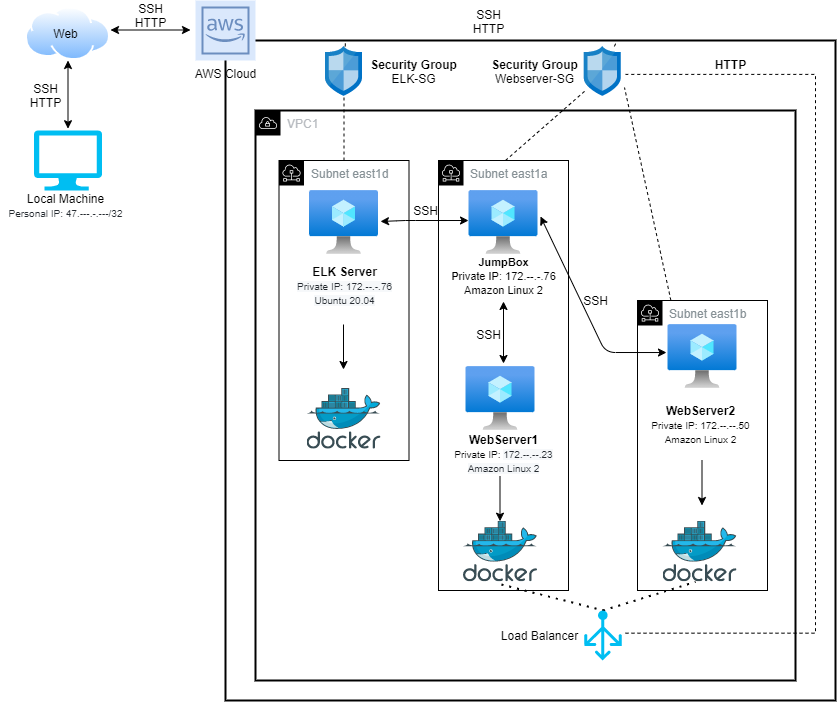

The diagram above was exported from draw.io. Its source (the exported page's mxGraphModel, read from the mxfile embedded in the PNG):
<mxGraphModel dx="604" dy="788" grid="1" gridSize="10" guides="1" tooltips="1" connect="1" arrows="1" fold="1" page="1" pageScale="1" pageWidth="850" pageHeight="1100" math="0" shadow="0">
  <root>
    <mxCell id="0" />
    <mxCell id="1" parent="0" />
    <mxCell id="6qCw3OmAzbGvhPGDZDqX-23" value="" style="rounded=0;whiteSpace=wrap;html=1;fontColor=#000000;strokeColor=#000000;strokeWidth=2;fillColor=none;" vertex="1" parent="1">
      <mxGeometry x="260" y="150" width="610" height="660" as="geometry" />
    </mxCell>
    <mxCell id="6qCw3OmAzbGvhPGDZDqX-40" value="" style="strokeWidth=1;html=1;shape=mxgraph.flowchart.annotation_1;align=left;pointerEvents=1;fontColor=#000000;fillColor=#3333FF;gradientColor=none;rotation=-180;dashed=1;" vertex="1" parent="1">
      <mxGeometry x="660" y="183.9" width="190" height="558.78" as="geometry" />
    </mxCell>
    <mxCell id="6qCw3OmAzbGvhPGDZDqX-3" value="VPC1&lt;br&gt;" style="sketch=0;outlineConnect=0;gradientColor=none;html=1;whiteSpace=wrap;fontSize=12;fontStyle=0;shape=mxgraph.aws4.group;grIcon=mxgraph.aws4.group_vpc;strokeColor=default;fillColor=none;verticalAlign=top;align=left;spacingLeft=30;fontColor=#B6BABF;dashed=0;perimeterSpacing=4;strokeWidth=2;" vertex="1" parent="1">
      <mxGeometry x="290" y="220" width="540" height="570" as="geometry" />
    </mxCell>
    <mxCell id="6qCw3OmAzbGvhPGDZDqX-21" value="Subnet east1b&lt;br&gt;" style="sketch=0;outlineConnect=0;gradientColor=none;html=1;whiteSpace=wrap;fontSize=12;fontStyle=0;shape=mxgraph.aws4.group;grIcon=mxgraph.aws4.group_subnet;strokeColor=#000000;fillColor=none;verticalAlign=top;align=left;spacingLeft=30;fontColor=#879196;dashed=0;" vertex="1" parent="1">
      <mxGeometry x="672" y="410" width="130" height="290" as="geometry" />
    </mxCell>
    <mxCell id="6qCw3OmAzbGvhPGDZDqX-20" value="Subnet east1a" style="sketch=0;outlineConnect=0;gradientColor=none;html=1;whiteSpace=wrap;fontSize=12;fontStyle=0;shape=mxgraph.aws4.group;grIcon=mxgraph.aws4.group_subnet;strokeColor=#000000;fillColor=none;verticalAlign=top;align=left;spacingLeft=30;fontColor=#879196;dashed=0;" vertex="1" parent="1">
      <mxGeometry x="473" y="270" width="130" height="430" as="geometry" />
    </mxCell>
    <mxCell id="6qCw3OmAzbGvhPGDZDqX-7" value="" style="aspect=fixed;html=1;points=[];align=center;image;fontSize=12;image=img/lib/azure2/compute/Virtual_Machine.svg;strokeColor=default;" vertex="1" parent="1">
      <mxGeometry x="702.5" y="434" width="69" height="64" as="geometry" />
    </mxCell>
    <mxCell id="6qCw3OmAzbGvhPGDZDqX-8" value="" style="aspect=fixed;html=1;points=[];align=center;image;fontSize=12;image=img/lib/azure2/compute/Virtual_Machine.svg;strokeColor=default;" vertex="1" parent="1">
      <mxGeometry x="500.5" y="476" width="69" height="64" as="geometry" />
    </mxCell>
    <mxCell id="6qCw3OmAzbGvhPGDZDqX-9" value="" style="aspect=fixed;html=1;points=[];align=center;image;fontSize=12;image=img/lib/azure2/compute/Virtual_Machine.svg;strokeColor=default;" vertex="1" parent="1">
      <mxGeometry x="503.5" y="300" width="69" height="64" as="geometry" />
    </mxCell>
    <mxCell id="6qCw3OmAzbGvhPGDZDqX-12" value="" style="aspect=fixed;html=1;points=[];align=center;image;fontSize=12;image=img/lib/azure2/compute/Virtual_Machine.svg;strokeColor=default;" vertex="1" parent="1">
      <mxGeometry x="344" y="300" width="69" height="64" as="geometry" />
    </mxCell>
    <mxCell id="6qCw3OmAzbGvhPGDZDqX-13" value="" style="sketch=0;aspect=fixed;html=1;points=[];align=center;image;fontSize=12;image=img/lib/mscae/Network_Security_Groups_Classic.svg;strokeColor=default;" vertex="1" parent="1">
      <mxGeometry x="618.75" y="155.9" width="37" height="50" as="geometry" />
    </mxCell>
    <mxCell id="6qCw3OmAzbGvhPGDZDqX-4" value="AWS Cloud" style="sketch=0;outlineConnect=0;strokeColor=#6c8ebf;fillColor=#dae8fc;dashed=0;verticalLabelPosition=bottom;verticalAlign=top;align=center;html=1;fontSize=12;fontStyle=0;aspect=fixed;shape=mxgraph.aws4.resourceIcon;resIcon=mxgraph.aws4.aws_cloud;" vertex="1" parent="1">
      <mxGeometry x="230" y="110" width="60" height="60" as="geometry" />
    </mxCell>
    <mxCell id="6qCw3OmAzbGvhPGDZDqX-24" value="" style="aspect=fixed;perimeter=ellipsePerimeter;html=1;align=center;shadow=0;dashed=0;spacingTop=3;image;image=img/lib/active_directory/internet_cloud.svg;fontColor=#000000;strokeColor=default;strokeWidth=2;fillColor=#3333FF;gradientColor=none;" vertex="1" parent="1">
      <mxGeometry x="60" y="116.45" width="85" height="53.55" as="geometry" />
    </mxCell>
    <mxCell id="6qCw3OmAzbGvhPGDZDqX-25" value="" style="endArrow=classic;startArrow=classic;html=1;fontColor=#000000;entryX=0.5;entryY=1;entryDx=0;entryDy=0;" edge="1" parent="1" target="6qCw3OmAzbGvhPGDZDqX-24">
      <mxGeometry width="50" height="50" relative="1" as="geometry">
        <mxPoint x="102.5" y="238.20000000000005" as="sourcePoint" />
        <mxPoint x="120" y="180" as="targetPoint" />
        <Array as="points" />
      </mxGeometry>
    </mxCell>
    <mxCell id="6qCw3OmAzbGvhPGDZDqX-26" value="" style="endArrow=classic;startArrow=classic;html=1;fontColor=#000000;" edge="1" parent="1">
      <mxGeometry width="50" height="50" relative="1" as="geometry">
        <mxPoint x="145" y="139.5" as="sourcePoint" />
        <mxPoint x="225" y="139.5" as="targetPoint" />
      </mxGeometry>
    </mxCell>
    <mxCell id="6qCw3OmAzbGvhPGDZDqX-27" value="" style="endArrow=none;dashed=1;html=1;fontColor=#000000;startArrow=none;" edge="1" parent="1" source="6qCw3OmAzbGvhPGDZDqX-14">
      <mxGeometry width="50" height="50" relative="1" as="geometry">
        <mxPoint x="330" y="200" as="sourcePoint" />
        <mxPoint x="380" y="150" as="targetPoint" />
      </mxGeometry>
    </mxCell>
    <mxCell id="6qCw3OmAzbGvhPGDZDqX-14" value="" style="sketch=0;aspect=fixed;html=1;points=[];align=center;image;fontSize=12;image=img/lib/mscae/Network_Security_Groups_Classic.svg;strokeColor=default;" vertex="1" parent="1">
      <mxGeometry x="360" y="155.9" width="37" height="50" as="geometry" />
    </mxCell>
    <mxCell id="6qCw3OmAzbGvhPGDZDqX-28" value="" style="endArrow=none;dashed=1;html=1;fontColor=#000000;" edge="1" parent="1" source="6qCw3OmAzbGvhPGDZDqX-37" target="6qCw3OmAzbGvhPGDZDqX-14">
      <mxGeometry width="50" height="50" relative="1" as="geometry">
        <mxPoint x="378.7637362637363" y="300" as="sourcePoint" />
        <mxPoint x="380" y="150" as="targetPoint" />
      </mxGeometry>
    </mxCell>
    <mxCell id="6qCw3OmAzbGvhPGDZDqX-29" value="" style="endArrow=none;dashed=1;html=1;fontColor=#000000;entryX=0.641;entryY=0.002;entryDx=0;entryDy=0;entryPerimeter=0;" edge="1" parent="1" source="6qCw3OmAzbGvhPGDZDqX-13" target="6qCw3OmAzbGvhPGDZDqX-23">
      <mxGeometry width="50" height="50" relative="1" as="geometry">
        <mxPoint x="603" y="200" as="sourcePoint" />
        <mxPoint x="653" y="150" as="targetPoint" />
      </mxGeometry>
    </mxCell>
    <mxCell id="6qCw3OmAzbGvhPGDZDqX-30" value="" style="endArrow=none;dashed=1;html=1;fontColor=#000000;entryX=0.034;entryY=0.882;entryDx=0;entryDy=0;entryPerimeter=0;" edge="1" parent="1" target="6qCw3OmAzbGvhPGDZDqX-13">
      <mxGeometry width="50" height="50" relative="1" as="geometry">
        <mxPoint x="540" y="270" as="sourcePoint" />
        <mxPoint x="590" y="220" as="targetPoint" />
      </mxGeometry>
    </mxCell>
    <mxCell id="6qCw3OmAzbGvhPGDZDqX-31" value="" style="endArrow=none;dashed=1;html=1;fontColor=#000000;entryX=1.088;entryY=0.822;entryDx=0;entryDy=0;entryPerimeter=0;" edge="1" parent="1" source="6qCw3OmAzbGvhPGDZDqX-21" target="6qCw3OmAzbGvhPGDZDqX-13">
      <mxGeometry width="50" height="50" relative="1" as="geometry">
        <mxPoint x="672" y="294.1" as="sourcePoint" />
        <mxPoint x="722" y="244.1" as="targetPoint" />
      </mxGeometry>
    </mxCell>
    <mxCell id="6qCw3OmAzbGvhPGDZDqX-32" value="" style="endArrow=classic;startArrow=classic;html=1;fontColor=#000000;exitX=1.029;exitY=0.484;exitDx=0;exitDy=0;exitPerimeter=0;entryX=-0.007;entryY=0.469;entryDx=0;entryDy=0;entryPerimeter=0;" edge="1" parent="1" source="6qCw3OmAzbGvhPGDZDqX-12" target="6qCw3OmAzbGvhPGDZDqX-9">
      <mxGeometry width="50" height="50" relative="1" as="geometry">
        <mxPoint x="430" y="350" as="sourcePoint" />
        <mxPoint x="480" y="300" as="targetPoint" />
        <Array as="points">
          <mxPoint x="440" y="330" />
        </Array>
      </mxGeometry>
    </mxCell>
    <mxCell id="6qCw3OmAzbGvhPGDZDqX-34" value="" style="endArrow=classic;startArrow=classic;html=1;fontColor=#000000;entryX=0.5;entryY=1.02;entryDx=0;entryDy=0;entryPerimeter=0;" edge="1" parent="1" target="6qCw3OmAzbGvhPGDZDqX-66">
      <mxGeometry width="50" height="50" relative="1" as="geometry">
        <mxPoint x="538" y="473" as="sourcePoint" />
        <mxPoint x="540" y="370" as="targetPoint" />
      </mxGeometry>
    </mxCell>
    <mxCell id="6qCw3OmAzbGvhPGDZDqX-35" value="" style="endArrow=classic;startArrow=classic;html=1;fontColor=#000000;exitX=1.036;exitY=0.406;exitDx=0;exitDy=0;exitPerimeter=0;entryX=-0.022;entryY=0.438;entryDx=0;entryDy=0;entryPerimeter=0;" edge="1" parent="1" source="6qCw3OmAzbGvhPGDZDqX-9" target="6qCw3OmAzbGvhPGDZDqX-7">
      <mxGeometry width="50" height="50" relative="1" as="geometry">
        <mxPoint x="603" y="364" as="sourcePoint" />
        <mxPoint x="653" y="314" as="targetPoint" />
        <Array as="points">
          <mxPoint x="640" y="462" />
        </Array>
      </mxGeometry>
    </mxCell>
    <mxCell id="6qCw3OmAzbGvhPGDZDqX-36" value="" style="verticalLabelPosition=bottom;html=1;verticalAlign=top;align=center;strokeColor=none;fillColor=#00BEF2;shape=mxgraph.azure.computer;pointerEvents=1;fontColor=#000000;" vertex="1" parent="1">
      <mxGeometry x="68.5" y="240" width="68" height="60" as="geometry" />
    </mxCell>
    <mxCell id="6qCw3OmAzbGvhPGDZDqX-37" value="Subnet east1d" style="sketch=0;outlineConnect=0;gradientColor=none;html=1;whiteSpace=wrap;fontSize=12;fontStyle=0;shape=mxgraph.aws4.group;grIcon=mxgraph.aws4.group_subnet;strokeColor=#000000;fillColor=none;verticalAlign=top;align=left;spacingLeft=30;fontColor=#879196;dashed=0;strokeWidth=1;" vertex="1" parent="1">
      <mxGeometry x="313.5" y="270" width="130" height="300" as="geometry" />
    </mxCell>
    <mxCell id="6qCw3OmAzbGvhPGDZDqX-41" value="" style="sketch=0;aspect=fixed;html=1;points=[];align=center;image;fontSize=12;image=img/lib/mscae/Docker.svg;dashed=1;fontColor=#000000;strokeColor=#000000;strokeWidth=1;fillColor=#3333FF;gradientColor=none;" vertex="1" parent="1">
      <mxGeometry x="341.5" y="498" width="74" height="60.68" as="geometry" />
    </mxCell>
    <mxCell id="6qCw3OmAzbGvhPGDZDqX-42" value="" style="sketch=0;aspect=fixed;html=1;points=[];align=center;image;fontSize=12;image=img/lib/mscae/Docker.svg;dashed=1;fontColor=#000000;strokeColor=#000000;strokeWidth=1;fillColor=#3333FF;gradientColor=none;" vertex="1" parent="1">
      <mxGeometry x="498" y="630.68" width="74" height="60.68" as="geometry" />
    </mxCell>
    <mxCell id="6qCw3OmAzbGvhPGDZDqX-43" value="" style="sketch=0;aspect=fixed;html=1;points=[];align=center;image;fontSize=12;image=img/lib/mscae/Docker.svg;dashed=1;fontColor=#000000;strokeColor=#000000;strokeWidth=1;fillColor=#3333FF;gradientColor=none;" vertex="1" parent="1">
      <mxGeometry x="697.5" y="630.68" width="74" height="60.68" as="geometry" />
    </mxCell>
    <mxCell id="6qCw3OmAzbGvhPGDZDqX-44" value="SSH&lt;br&gt;HTTP&lt;br&gt;" style="text;html=1;align=center;verticalAlign=middle;resizable=0;points=[];autosize=1;strokeColor=none;fillColor=none;fontColor=#000000;" vertex="1" parent="1">
      <mxGeometry x="55" y="190" width="50" height="30" as="geometry" />
    </mxCell>
    <mxCell id="6qCw3OmAzbGvhPGDZDqX-45" value="SSH&lt;br&gt;HTTP&lt;br&gt;" style="text;html=1;align=center;verticalAlign=middle;resizable=0;points=[];autosize=1;strokeColor=none;fillColor=none;fontColor=#000000;" vertex="1" parent="1">
      <mxGeometry x="498" y="116.44999999999999" width="50" height="30" as="geometry" />
    </mxCell>
    <mxCell id="6qCw3OmAzbGvhPGDZDqX-46" value="&lt;b&gt;Security Group&lt;/b&gt;&lt;br&gt;ELK-SG" style="text;html=1;align=center;verticalAlign=middle;resizable=0;points=[];autosize=1;strokeColor=none;fillColor=none;fontColor=#000000;" vertex="1" parent="1">
      <mxGeometry x="398" y="165.9" width="100" height="30" as="geometry" />
    </mxCell>
    <mxCell id="6qCw3OmAzbGvhPGDZDqX-47" value="&lt;b&gt;Security Group&lt;/b&gt;&lt;br&gt;Webserver-SG" style="text;html=1;align=center;verticalAlign=middle;resizable=0;points=[];autosize=1;strokeColor=none;fillColor=none;fontColor=#000000;" vertex="1" parent="1">
      <mxGeometry x="518.75" y="165.89999999999998" width="100" height="30" as="geometry" />
    </mxCell>
    <mxCell id="6qCw3OmAzbGvhPGDZDqX-48" value="" style="endArrow=classic;html=1;fontColor=#000000;" edge="1" parent="1">
      <mxGeometry width="50" height="50" relative="1" as="geometry">
        <mxPoint x="378" y="434" as="sourcePoint" />
        <mxPoint x="378" y="479" as="targetPoint" />
      </mxGeometry>
    </mxCell>
    <mxCell id="6qCw3OmAzbGvhPGDZDqX-49" value="" style="endArrow=classic;html=1;fontColor=#000000;" edge="1" parent="1">
      <mxGeometry width="50" height="50" relative="1" as="geometry">
        <mxPoint x="534.5" y="585.68" as="sourcePoint" />
        <mxPoint x="534.5" y="630.68" as="targetPoint" />
      </mxGeometry>
    </mxCell>
    <mxCell id="6qCw3OmAzbGvhPGDZDqX-50" value="" style="endArrow=classic;html=1;fontColor=#000000;" edge="1" parent="1">
      <mxGeometry width="50" height="50" relative="1" as="geometry">
        <mxPoint x="736.5" y="570" as="sourcePoint" />
        <mxPoint x="736.5" y="615" as="targetPoint" />
      </mxGeometry>
    </mxCell>
    <mxCell id="6qCw3OmAzbGvhPGDZDqX-51" value="Local Machine&lt;br&gt;&lt;span style=&quot;color: rgb(36 , 41 , 47) ; font-family: , &amp;#34;blinkmacsystemfont&amp;#34; , &amp;#34;segoe ui&amp;#34; , &amp;#34;helvetica&amp;#34; , &amp;#34;arial&amp;#34; , sans-serif , &amp;#34;apple color emoji&amp;#34; , &amp;#34;segoe ui emoji&amp;#34; ; text-align: left ; background-color: rgb(255 , 255 , 255)&quot;&gt;&lt;font style=&quot;font-size: 10px&quot;&gt;Personal IP: 47.---.-.---/32&lt;/font&gt;&lt;/span&gt;" style="text;html=1;align=center;verticalAlign=middle;resizable=0;points=[];autosize=1;strokeColor=none;fillColor=none;fontColor=#000000;" vertex="1" parent="1">
      <mxGeometry x="35" y="300" width="130" height="30" as="geometry" />
    </mxCell>
    <mxCell id="6qCw3OmAzbGvhPGDZDqX-52" value="" style="endArrow=none;dashed=1;html=1;dashPattern=1 3;strokeWidth=2;fontColor=#000000;exitX=0.5;exitY=0;exitDx=0;exitDy=0;exitPerimeter=0;" edge="1" parent="1" source="6qCw3OmAzbGvhPGDZDqX-15">
      <mxGeometry width="50" height="50" relative="1" as="geometry">
        <mxPoint x="680" y="741.36" as="sourcePoint" />
        <mxPoint x="730" y="691.36" as="targetPoint" />
      </mxGeometry>
    </mxCell>
    <mxCell id="6qCw3OmAzbGvhPGDZDqX-53" value="" style="endArrow=none;dashed=1;html=1;dashPattern=1 3;strokeWidth=2;fontColor=#000000;exitX=0.514;exitY=1.044;exitDx=0;exitDy=0;exitPerimeter=0;" edge="1" parent="1" source="6qCw3OmAzbGvhPGDZDqX-42">
      <mxGeometry width="50" height="50" relative="1" as="geometry">
        <mxPoint x="503.5" y="748.64" as="sourcePoint" />
        <mxPoint x="638" y="720" as="targetPoint" />
      </mxGeometry>
    </mxCell>
    <mxCell id="6qCw3OmAzbGvhPGDZDqX-15" value="" style="verticalLabelPosition=bottom;html=1;verticalAlign=top;align=center;strokeColor=none;fillColor=#00BEF2;shape=mxgraph.azure.load_balancer_generic;pointerEvents=1;" vertex="1" parent="1">
      <mxGeometry x="618.75" y="720" width="37.5" height="50" as="geometry" />
    </mxCell>
    <mxCell id="6qCw3OmAzbGvhPGDZDqX-54" value="Load Balancer" style="text;html=1;align=center;verticalAlign=middle;resizable=0;points=[];autosize=1;strokeColor=none;fillColor=none;fontColor=#000000;" vertex="1" parent="1">
      <mxGeometry x="528.75" y="735" width="90" height="20" as="geometry" />
    </mxCell>
    <mxCell id="6qCw3OmAzbGvhPGDZDqX-55" value="&lt;b&gt;ELK Server&lt;/b&gt;&lt;br&gt;&lt;span style=&quot;color: rgb(36 , 41 , 47) ; font-family: , &amp;#34;blinkmacsystemfont&amp;#34; , &amp;#34;segoe ui&amp;#34; , &amp;#34;helvetica&amp;#34; , &amp;#34;arial&amp;#34; , sans-serif , &amp;#34;apple color emoji&amp;#34; , &amp;#34;segoe ui emoji&amp;#34; ; background-color: rgb(246 , 248 , 250) ; font-size: 10px&quot;&gt;Private IP: 172.--.-.76&lt;br&gt;Ubuntu 20.04&lt;br&gt;&lt;/span&gt;" style="text;html=1;align=center;verticalAlign=middle;resizable=0;points=[];autosize=1;strokeColor=none;fillColor=none;fontColor=#000000;" vertex="1" parent="1">
      <mxGeometry x="323.5" y="370" width="110" height="50" as="geometry" />
    </mxCell>
    <mxCell id="6qCw3OmAzbGvhPGDZDqX-56" value="&lt;b&gt;WebServer1&lt;/b&gt;&lt;br&gt;&lt;font style=&quot;font-size: 10px&quot;&gt;Private IP:&amp;nbsp;&lt;span style=&quot;color: rgb(36 , 41 , 47) ; font-family: , &amp;#34;blinkmacsystemfont&amp;#34; , &amp;#34;segoe ui&amp;#34; , &amp;#34;helvetica&amp;#34; , &amp;#34;arial&amp;#34; , sans-serif , &amp;#34;apple color emoji&amp;#34; , &amp;#34;segoe ui emoji&amp;#34; ; background-color: rgb(246 , 248 , 250)&quot;&gt;172.--.--.23&lt;br&gt;Amazon Linux 2&lt;br&gt;&lt;br&gt;&lt;/span&gt;&lt;/font&gt;" style="text;html=1;align=center;verticalAlign=middle;resizable=0;points=[];autosize=1;strokeColor=none;fillColor=none;fontColor=#000000;" vertex="1" parent="1">
      <mxGeometry x="483" y="540" width="110" height="60" as="geometry" />
    </mxCell>
    <mxCell id="6qCw3OmAzbGvhPGDZDqX-59" value="&lt;b&gt;WebServer2&lt;/b&gt;&lt;br&gt;&lt;font style=&quot;font-size: 10px&quot;&gt;Private IP: 172.--.--.50&lt;br&gt;Amazon Linux 2&lt;br&gt;&lt;/font&gt;" style="text;html=1;align=center;verticalAlign=middle;resizable=0;points=[];autosize=1;strokeColor=none;fillColor=none;fontColor=#000000;" vertex="1" parent="1">
      <mxGeometry x="679.5" y="508.68" width="110" height="50" as="geometry" />
    </mxCell>
    <mxCell id="6qCw3OmAzbGvhPGDZDqX-60" value="&lt;b&gt;HTTP&lt;/b&gt;" style="text;html=1;align=center;verticalAlign=middle;resizable=0;points=[];autosize=1;strokeColor=none;fillColor=none;fontColor=#000000;" vertex="1" parent="1">
      <mxGeometry x="739.5" y="163.9000000000001" width="50" height="20" as="geometry" />
    </mxCell>
    <mxCell id="6qCw3OmAzbGvhPGDZDqX-61" value="SSH" style="text;html=1;align=center;verticalAlign=middle;resizable=0;points=[];autosize=1;strokeColor=none;fillColor=none;fontColor=#000000;" vertex="1" parent="1">
      <mxGeometry x="610" y="400" width="40" height="20" as="geometry" />
    </mxCell>
    <mxCell id="6qCw3OmAzbGvhPGDZDqX-62" value="SSH" style="text;html=1;align=center;verticalAlign=middle;resizable=0;points=[];autosize=1;strokeColor=none;fillColor=none;fontColor=#000000;" vertex="1" parent="1">
      <mxGeometry x="503" y="434" width="40" height="20" as="geometry" />
    </mxCell>
    <mxCell id="6qCw3OmAzbGvhPGDZDqX-63" value="SSH&lt;br&gt;HTTP" style="text;html=1;align=center;verticalAlign=middle;resizable=0;points=[];autosize=1;strokeColor=none;fillColor=none;fontColor=#000000;" vertex="1" parent="1">
      <mxGeometry x="160" y="110" width="50" height="30" as="geometry" />
    </mxCell>
    <mxCell id="6qCw3OmAzbGvhPGDZDqX-64" value="SSH" style="text;html=1;align=center;verticalAlign=middle;resizable=0;points=[];autosize=1;strokeColor=none;fillColor=none;fontColor=#000000;" vertex="1" parent="1">
      <mxGeometry x="440" y="310" width="40" height="20" as="geometry" />
    </mxCell>
    <mxCell id="6qCw3OmAzbGvhPGDZDqX-65" value="Web" style="text;html=1;align=center;verticalAlign=middle;resizable=0;points=[];autosize=1;strokeColor=none;fillColor=none;fontColor=#000000;" vertex="1" parent="1">
      <mxGeometry x="80" y="133.23000000000002" width="40" height="20" as="geometry" />
    </mxCell>
    <mxCell id="6qCw3OmAzbGvhPGDZDqX-66" value="&lt;b style=&quot;font-size: 11px&quot;&gt;&lt;span style=&quot;font-size: 11px&quot;&gt;JumpBox&lt;/span&gt;&lt;br&gt;&lt;font style=&quot;font-size: 11px&quot;&gt;P&lt;/font&gt;&lt;/b&gt;&lt;font style=&quot;font-size: 11px&quot;&gt;rivate IP: 172.--.-.76&lt;br&gt;Amazon Linux 2&lt;/font&gt;" style="text;html=1;align=center;verticalAlign=middle;resizable=0;points=[];autosize=1;strokeColor=none;fillColor=none;fontColor=#000000;" vertex="1" parent="1">
      <mxGeometry x="478" y="360" width="120" height="50" as="geometry" />
    </mxCell>
  </root>
</mxGraphModel>